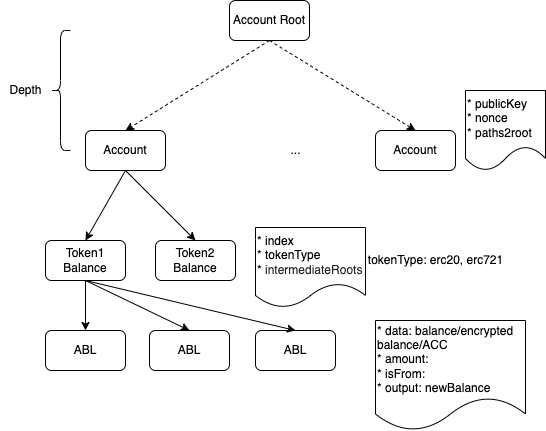

The diagram above was exported from draw.io. Its source (the exported page's mxGraphModel, read from the mxfile embedded in the PNG):
<mxGraphModel dx="586" dy="697" grid="1" gridSize="10" guides="1" tooltips="1" connect="1" arrows="1" fold="1" page="1" pageScale="1" pageWidth="827" pageHeight="1169" math="0" shadow="0">
  <root>
    <mxCell id="WIyWlLk6GJQsqaUBKTNV-0" />
    <mxCell id="WIyWlLk6GJQsqaUBKTNV-1" parent="WIyWlLk6GJQsqaUBKTNV-0" />
    <mxCell id="3sIOYOM5y_KLPOLKMuQS-22" value="&lt;span style=&quot;text-align: left;&quot;&gt;Account Root&lt;/span&gt;" style="rounded=1;whiteSpace=wrap;html=1;fontFamily=Helvetica;" parent="WIyWlLk6GJQsqaUBKTNV-1" vertex="1">
      <mxGeometry x="404" y="270" width="80" height="40" as="geometry" />
    </mxCell>
    <mxCell id="3sIOYOM5y_KLPOLKMuQS-23" value="Account" style="rounded=1;whiteSpace=wrap;html=1;fontFamily=Helvetica;" parent="WIyWlLk6GJQsqaUBKTNV-1" vertex="1">
      <mxGeometry x="260" y="400" width="80" height="40" as="geometry" />
    </mxCell>
    <mxCell id="3sIOYOM5y_KLPOLKMuQS-24" value="Account" style="rounded=1;whiteSpace=wrap;html=1;fontFamily=Helvetica;" parent="WIyWlLk6GJQsqaUBKTNV-1" vertex="1">
      <mxGeometry x="550" y="400" width="80" height="40" as="geometry" />
    </mxCell>
    <mxCell id="3sIOYOM5y_KLPOLKMuQS-25" value="" style="shape=curlyBracket;whiteSpace=wrap;html=1;rounded=1;fontFamily=Helvetica;" parent="WIyWlLk6GJQsqaUBKTNV-1" vertex="1">
      <mxGeometry x="225" y="300" width="20" height="120" as="geometry" />
    </mxCell>
    <mxCell id="3sIOYOM5y_KLPOLKMuQS-26" value="Depth" style="text;html=1;align=center;verticalAlign=middle;resizable=0;points=[];autosize=1;fontFamily=Helvetica;" parent="WIyWlLk6GJQsqaUBKTNV-1" vertex="1">
      <mxGeometry x="175" y="350" width="50" height="20" as="geometry" />
    </mxCell>
    <mxCell id="3sIOYOM5y_KLPOLKMuQS-27" value="" style="endArrow=classic;html=1;exitX=0.5;exitY=1;exitDx=0;exitDy=0;entryX=0.5;entryY=0;entryDx=0;entryDy=0;dashed=1;fontFamily=Helvetica;" parent="WIyWlLk6GJQsqaUBKTNV-1" source="3sIOYOM5y_KLPOLKMuQS-22" target="3sIOYOM5y_KLPOLKMuQS-23" edge="1">
      <mxGeometry width="50" height="50" relative="1" as="geometry">
        <mxPoint x="330" y="610" as="sourcePoint" />
        <mxPoint x="380" y="560" as="targetPoint" />
      </mxGeometry>
    </mxCell>
    <mxCell id="3sIOYOM5y_KLPOLKMuQS-28" value="" style="endArrow=classic;html=1;exitX=0.5;exitY=1;exitDx=0;exitDy=0;entryX=0.5;entryY=0;entryDx=0;entryDy=0;dashed=1;fontFamily=Helvetica;" parent="WIyWlLk6GJQsqaUBKTNV-1" source="3sIOYOM5y_KLPOLKMuQS-22" target="3sIOYOM5y_KLPOLKMuQS-24" edge="1">
      <mxGeometry width="50" height="50" relative="1" as="geometry">
        <mxPoint x="474" y="340" as="sourcePoint" />
        <mxPoint x="330" y="410" as="targetPoint" />
      </mxGeometry>
    </mxCell>
    <mxCell id="3sIOYOM5y_KLPOLKMuQS-29" value="..." style="text;html=1;align=center;verticalAlign=middle;resizable=0;points=[];autosize=1;fontFamily=Helvetica;" parent="WIyWlLk6GJQsqaUBKTNV-1" vertex="1">
      <mxGeometry x="455" y="410" width="30" height="20" as="geometry" />
    </mxCell>
    <mxCell id="3sIOYOM5y_KLPOLKMuQS-30" value="Token1&lt;br&gt;Balance" style="rounded=1;whiteSpace=wrap;html=1;fontFamily=Helvetica;" parent="WIyWlLk6GJQsqaUBKTNV-1" vertex="1">
      <mxGeometry x="220" y="510" width="80" height="40" as="geometry" />
    </mxCell>
    <mxCell id="3sIOYOM5y_KLPOLKMuQS-31" value="Token2&lt;br&gt;Balance" style="rounded=1;whiteSpace=wrap;html=1;fontFamily=Helvetica;" parent="WIyWlLk6GJQsqaUBKTNV-1" vertex="1">
      <mxGeometry x="330" y="510" width="80" height="40" as="geometry" />
    </mxCell>
    <mxCell id="3sIOYOM5y_KLPOLKMuQS-32" value="" style="endArrow=classic;html=1;exitX=0.5;exitY=1;exitDx=0;exitDy=0;entryX=0.5;entryY=0;entryDx=0;entryDy=0;fontFamily=Helvetica;" parent="WIyWlLk6GJQsqaUBKTNV-1" source="3sIOYOM5y_KLPOLKMuQS-23" target="3sIOYOM5y_KLPOLKMuQS-30" edge="1">
      <mxGeometry width="50" height="50" relative="1" as="geometry">
        <mxPoint x="454" y="320" as="sourcePoint" />
        <mxPoint x="310" y="410" as="targetPoint" />
      </mxGeometry>
    </mxCell>
    <mxCell id="3sIOYOM5y_KLPOLKMuQS-33" value="" style="endArrow=classic;html=1;exitX=0.5;exitY=1;exitDx=0;exitDy=0;entryX=0.5;entryY=0;entryDx=0;entryDy=0;fontFamily=Helvetica;" parent="WIyWlLk6GJQsqaUBKTNV-1" source="3sIOYOM5y_KLPOLKMuQS-23" target="3sIOYOM5y_KLPOLKMuQS-31" edge="1">
      <mxGeometry width="50" height="50" relative="1" as="geometry">
        <mxPoint x="310" y="450" as="sourcePoint" />
        <mxPoint x="270" y="520" as="targetPoint" />
      </mxGeometry>
    </mxCell>
    <mxCell id="3sIOYOM5y_KLPOLKMuQS-34" value="ABL" style="rounded=1;whiteSpace=wrap;html=1;fontFamily=Helvetica;" parent="WIyWlLk6GJQsqaUBKTNV-1" vertex="1">
      <mxGeometry x="220" y="600" width="80" height="40" as="geometry" />
    </mxCell>
    <mxCell id="3sIOYOM5y_KLPOLKMuQS-35" value="&lt;span style=&quot;&quot;&gt;* publicKey&lt;/span&gt;&lt;br style=&quot;&quot;&gt;&lt;span style=&quot;&quot;&gt;* nonce&lt;/span&gt;&lt;span style=&quot;&quot;&gt;&lt;br&gt;* paths2root&lt;br&gt;&lt;/span&gt;" style="shape=document;whiteSpace=wrap;html=1;boundedLbl=1;align=left;fontFamily=Helvetica;" parent="WIyWlLk6GJQsqaUBKTNV-1" vertex="1">
      <mxGeometry x="640" y="360" width="80" height="80" as="geometry" />
    </mxCell>
    <mxCell id="3sIOYOM5y_KLPOLKMuQS-36" value="* index&lt;br&gt;* tokenType&lt;br&gt;*&amp;nbsp;&lt;span style=&quot;color: rgb(36, 41, 47); background-color: rgb(255, 255, 255);&quot;&gt;intermediateRoots&lt;/span&gt;" style="shape=document;whiteSpace=wrap;html=1;boundedLbl=1;align=left;fontFamily=Helvetica;" parent="WIyWlLk6GJQsqaUBKTNV-1" vertex="1">
      <mxGeometry x="430" y="497" width="110" height="80" as="geometry" />
    </mxCell>
    <mxCell id="3sIOYOM5y_KLPOLKMuQS-37" value="ABL" style="rounded=1;whiteSpace=wrap;html=1;fontFamily=Helvetica;" parent="WIyWlLk6GJQsqaUBKTNV-1" vertex="1">
      <mxGeometry x="324" y="600" width="80" height="40" as="geometry" />
    </mxCell>
    <mxCell id="3sIOYOM5y_KLPOLKMuQS-38" value="ABL" style="rounded=1;whiteSpace=wrap;html=1;fontFamily=Helvetica;" parent="WIyWlLk6GJQsqaUBKTNV-1" vertex="1">
      <mxGeometry x="430" y="600" width="80" height="40" as="geometry" />
    </mxCell>
    <mxCell id="3sIOYOM5y_KLPOLKMuQS-39" value="* data: balance/encrypted balance/ACC&lt;br&gt;* amount:&amp;nbsp;&lt;br&gt;* isFrom:&amp;nbsp;&lt;br&gt;* output: newBalance" style="shape=document;whiteSpace=wrap;html=1;boundedLbl=1;align=left;fontFamily=Helvetica;" parent="WIyWlLk6GJQsqaUBKTNV-1" vertex="1">
      <mxGeometry x="550" y="590" width="150" height="110" as="geometry" />
    </mxCell>
    <mxCell id="3sIOYOM5y_KLPOLKMuQS-40" value="tokenType: erc20, erc721" style="text;html=1;align=center;verticalAlign=middle;resizable=0;points=[];autosize=1;fontFamily=Helvetica;" parent="WIyWlLk6GJQsqaUBKTNV-1" vertex="1">
      <mxGeometry x="535" y="520" width="150" height="20" as="geometry" />
    </mxCell>
    <mxCell id="3sIOYOM5y_KLPOLKMuQS-41" value="" style="endArrow=classic;html=1;exitX=0.5;exitY=1;exitDx=0;exitDy=0;entryX=0.5;entryY=0;entryDx=0;entryDy=0;fontFamily=Helvetica;" parent="WIyWlLk6GJQsqaUBKTNV-1" source="3sIOYOM5y_KLPOLKMuQS-30" target="3sIOYOM5y_KLPOLKMuQS-34" edge="1">
      <mxGeometry width="50" height="50" relative="1" as="geometry">
        <mxPoint x="310" y="450" as="sourcePoint" />
        <mxPoint x="270" y="520" as="targetPoint" />
      </mxGeometry>
    </mxCell>
    <mxCell id="3sIOYOM5y_KLPOLKMuQS-42" value="" style="endArrow=classic;html=1;exitX=0.5;exitY=1;exitDx=0;exitDy=0;entryX=0.5;entryY=0;entryDx=0;entryDy=0;fontFamily=Helvetica;" parent="WIyWlLk6GJQsqaUBKTNV-1" source="3sIOYOM5y_KLPOLKMuQS-30" target="3sIOYOM5y_KLPOLKMuQS-37" edge="1">
      <mxGeometry width="50" height="50" relative="1" as="geometry">
        <mxPoint x="270" y="560" as="sourcePoint" />
        <mxPoint x="270" y="610" as="targetPoint" />
      </mxGeometry>
    </mxCell>
    <mxCell id="3sIOYOM5y_KLPOLKMuQS-43" value="" style="endArrow=classic;html=1;exitX=0.5;exitY=1;exitDx=0;exitDy=0;entryX=0.5;entryY=0;entryDx=0;entryDy=0;fontFamily=Helvetica;" parent="WIyWlLk6GJQsqaUBKTNV-1" source="3sIOYOM5y_KLPOLKMuQS-30" target="3sIOYOM5y_KLPOLKMuQS-38" edge="1">
      <mxGeometry width="50" height="50" relative="1" as="geometry">
        <mxPoint x="270" y="560" as="sourcePoint" />
        <mxPoint x="374" y="610" as="targetPoint" />
      </mxGeometry>
    </mxCell>
  </root>
</mxGraphModel>